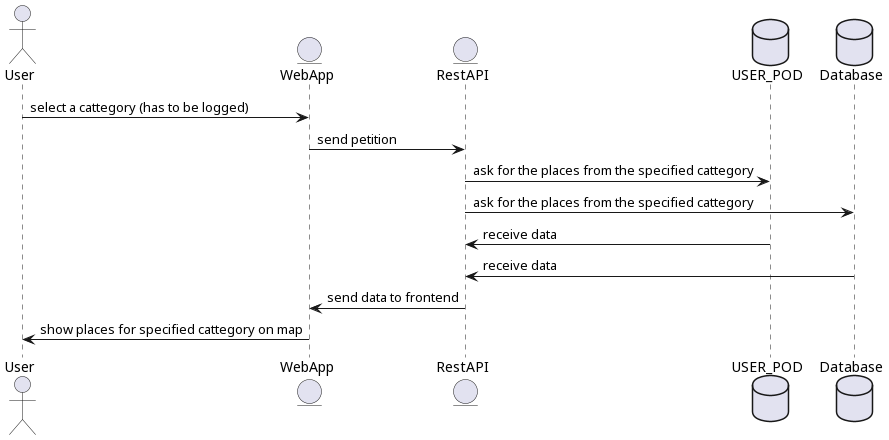

The diagram above was rendered by PlantUML. Its source (embedded in the PNG):
@startuml
actor User
entity EntityWeb as "WebApp"
entity EntityRest as "RestAPI"
database Pod as "USER_POD"
database Mongo as "Database"

User -> EntityWeb: select a cattegory (has to be logged)
EntityWeb -> EntityRest: send petition
EntityRest -> Pod: ask for the places from the specified cattegory
EntityRest -> Mongo: ask for the places from the specified cattegory
Pod -> EntityRest: receive data
Mongo -> EntityRest: receive data
EntityRest -> EntityWeb: send data to frontend
EntityWeb -> User: show places for specified cattegory on map
@enduml